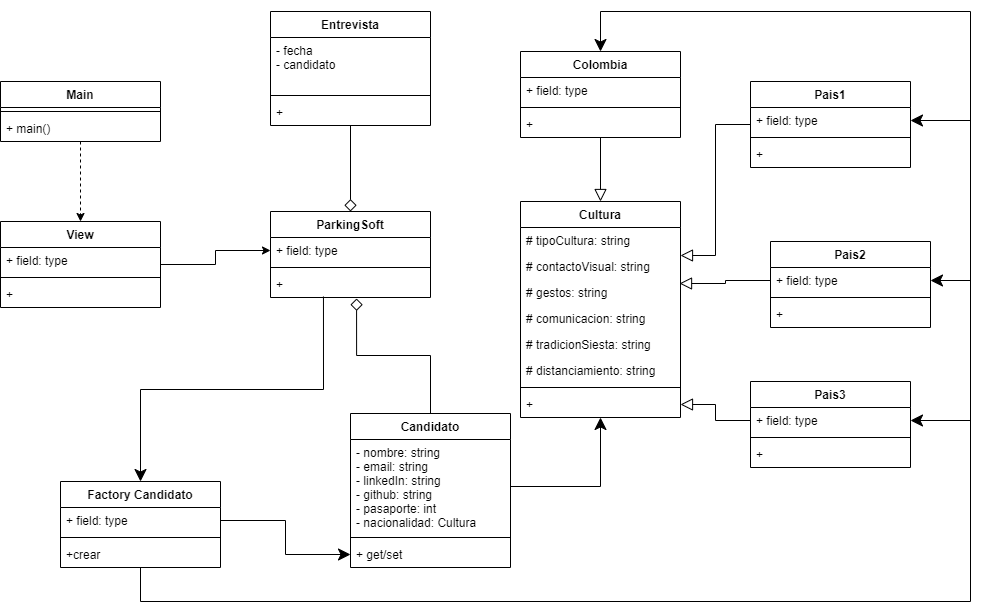

The diagram above was exported from draw.io. Its source (the exported page's mxGraphModel, read from the mxfile embedded in the PNG):
<mxGraphModel dx="1291" dy="577" grid="1" gridSize="10" guides="1" tooltips="1" connect="1" arrows="1" fold="1" page="1" pageScale="1" pageWidth="827" pageHeight="1169" math="0" shadow="0">
  <root>
    <mxCell id="0" />
    <mxCell id="1" parent="0" />
    <mxCell id="GcXybToYePiueaePvz4h-25" style="edgeStyle=orthogonalEdgeStyle;rounded=0;orthogonalLoop=1;jettySize=auto;html=1;startArrow=none;startFill=0;endArrow=classic;endFill=1;dashed=1;" parent="1" source="GcXybToYePiueaePvz4h-1" target="GcXybToYePiueaePvz4h-5" edge="1">
      <mxGeometry relative="1" as="geometry" />
    </mxCell>
    <mxCell id="GcXybToYePiueaePvz4h-1" value="Main" style="swimlane;fontStyle=1;align=center;verticalAlign=top;childLayout=stackLayout;horizontal=1;startSize=26;horizontalStack=0;resizeParent=1;resizeParentMax=0;resizeLast=0;collapsible=1;marginBottom=0;" parent="1" vertex="1">
      <mxGeometry x="10" y="310" width="160" height="60" as="geometry" />
    </mxCell>
    <mxCell id="GcXybToYePiueaePvz4h-3" value="" style="line;strokeWidth=1;fillColor=none;align=left;verticalAlign=middle;spacingTop=-1;spacingLeft=3;spacingRight=3;rotatable=0;labelPosition=right;points=[];portConstraint=eastwest;" parent="GcXybToYePiueaePvz4h-1" vertex="1">
      <mxGeometry y="26" width="160" height="8" as="geometry" />
    </mxCell>
    <mxCell id="GcXybToYePiueaePvz4h-4" value="+ main()" style="text;strokeColor=none;fillColor=none;align=left;verticalAlign=top;spacingLeft=4;spacingRight=4;overflow=hidden;rotatable=0;points=[[0,0.5],[1,0.5]];portConstraint=eastwest;" parent="GcXybToYePiueaePvz4h-1" vertex="1">
      <mxGeometry y="34" width="160" height="26" as="geometry" />
    </mxCell>
    <mxCell id="GcXybToYePiueaePvz4h-28" style="edgeStyle=orthogonalEdgeStyle;rounded=0;orthogonalLoop=1;jettySize=auto;html=1;entryX=0;entryY=0.5;entryDx=0;entryDy=0;" parent="1" source="GcXybToYePiueaePvz4h-5" target="GcXybToYePiueaePvz4h-10" edge="1">
      <mxGeometry relative="1" as="geometry" />
    </mxCell>
    <mxCell id="GcXybToYePiueaePvz4h-5" value="View" style="swimlane;fontStyle=1;align=center;verticalAlign=top;childLayout=stackLayout;horizontal=1;startSize=26;horizontalStack=0;resizeParent=1;resizeParentMax=0;resizeLast=0;collapsible=1;marginBottom=0;" parent="1" vertex="1">
      <mxGeometry x="10" y="450" width="160" height="86" as="geometry" />
    </mxCell>
    <mxCell id="GcXybToYePiueaePvz4h-6" value="+ field: type" style="text;strokeColor=none;fillColor=none;align=left;verticalAlign=top;spacingLeft=4;spacingRight=4;overflow=hidden;rotatable=0;points=[[0,0.5],[1,0.5]];portConstraint=eastwest;" parent="GcXybToYePiueaePvz4h-5" vertex="1">
      <mxGeometry y="26" width="160" height="26" as="geometry" />
    </mxCell>
    <mxCell id="GcXybToYePiueaePvz4h-7" value="" style="line;strokeWidth=1;fillColor=none;align=left;verticalAlign=middle;spacingTop=-1;spacingLeft=3;spacingRight=3;rotatable=0;labelPosition=right;points=[];portConstraint=eastwest;" parent="GcXybToYePiueaePvz4h-5" vertex="1">
      <mxGeometry y="52" width="160" height="8" as="geometry" />
    </mxCell>
    <mxCell id="GcXybToYePiueaePvz4h-8" value="+ " style="text;strokeColor=none;fillColor=none;align=left;verticalAlign=top;spacingLeft=4;spacingRight=4;overflow=hidden;rotatable=0;points=[[0,0.5],[1,0.5]];portConstraint=eastwest;" parent="GcXybToYePiueaePvz4h-5" vertex="1">
      <mxGeometry y="60" width="160" height="26" as="geometry" />
    </mxCell>
    <mxCell id="GcXybToYePiueaePvz4h-60" style="edgeStyle=orthogonalEdgeStyle;rounded=0;orthogonalLoop=1;jettySize=auto;html=1;entryX=0.5;entryY=0;entryDx=0;entryDy=0;startArrow=none;startFill=0;endArrow=classic;endFill=1;startSize=10;endSize=10;strokeWidth=1;exitX=0.331;exitY=0.962;exitDx=0;exitDy=0;exitPerimeter=0;" parent="1" source="GcXybToYePiueaePvz4h-12" target="GcXybToYePiueaePvz4h-51" edge="1">
      <mxGeometry relative="1" as="geometry" />
    </mxCell>
    <mxCell id="GcXybToYePiueaePvz4h-9" value="ParkingSoft" style="swimlane;fontStyle=1;align=center;verticalAlign=top;childLayout=stackLayout;horizontal=1;startSize=26;horizontalStack=0;resizeParent=1;resizeParentMax=0;resizeLast=0;collapsible=1;marginBottom=0;" parent="1" vertex="1">
      <mxGeometry x="280" y="440" width="160" height="86" as="geometry" />
    </mxCell>
    <mxCell id="GcXybToYePiueaePvz4h-10" value="+ field: type" style="text;strokeColor=none;fillColor=none;align=left;verticalAlign=top;spacingLeft=4;spacingRight=4;overflow=hidden;rotatable=0;points=[[0,0.5],[1,0.5]];portConstraint=eastwest;" parent="GcXybToYePiueaePvz4h-9" vertex="1">
      <mxGeometry y="26" width="160" height="26" as="geometry" />
    </mxCell>
    <mxCell id="GcXybToYePiueaePvz4h-11" value="" style="line;strokeWidth=1;fillColor=none;align=left;verticalAlign=middle;spacingTop=-1;spacingLeft=3;spacingRight=3;rotatable=0;labelPosition=right;points=[];portConstraint=eastwest;" parent="GcXybToYePiueaePvz4h-9" vertex="1">
      <mxGeometry y="52" width="160" height="8" as="geometry" />
    </mxCell>
    <mxCell id="GcXybToYePiueaePvz4h-12" value="+ " style="text;strokeColor=none;fillColor=none;align=left;verticalAlign=top;spacingLeft=4;spacingRight=4;overflow=hidden;rotatable=0;points=[[0,0.5],[1,0.5]];portConstraint=eastwest;" parent="GcXybToYePiueaePvz4h-9" vertex="1">
      <mxGeometry y="60" width="160" height="26" as="geometry" />
    </mxCell>
    <mxCell id="GcXybToYePiueaePvz4h-49" style="edgeStyle=orthogonalEdgeStyle;rounded=0;orthogonalLoop=1;jettySize=auto;html=1;entryX=0.538;entryY=1.038;entryDx=0;entryDy=0;entryPerimeter=0;startArrow=none;startFill=0;endArrow=diamond;endFill=0;endSize=10;strokeWidth=1;" parent="1" source="GcXybToYePiueaePvz4h-17" target="GcXybToYePiueaePvz4h-12" edge="1">
      <mxGeometry relative="1" as="geometry" />
    </mxCell>
    <mxCell id="GcXybToYePiueaePvz4h-17" value="Candidato" style="swimlane;fontStyle=1;align=center;verticalAlign=top;childLayout=stackLayout;horizontal=1;startSize=26;horizontalStack=0;resizeParent=1;resizeParentMax=0;resizeLast=0;collapsible=1;marginBottom=0;" parent="1" vertex="1">
      <mxGeometry x="360" y="642" width="160" height="154" as="geometry" />
    </mxCell>
    <mxCell id="GcXybToYePiueaePvz4h-18" value="- nombre: string&#10;- email: string&#10;- linkedIn: string&#10;- github: string&#10;- pasaporte: int&#10;- nacionalidad: Cultura" style="text;strokeColor=none;fillColor=none;align=left;verticalAlign=top;spacingLeft=4;spacingRight=4;overflow=hidden;rotatable=0;points=[[0,0.5],[1,0.5]];portConstraint=eastwest;" parent="GcXybToYePiueaePvz4h-17" vertex="1">
      <mxGeometry y="26" width="160" height="94" as="geometry" />
    </mxCell>
    <mxCell id="GcXybToYePiueaePvz4h-19" value="" style="line;strokeWidth=1;fillColor=none;align=left;verticalAlign=middle;spacingTop=-1;spacingLeft=3;spacingRight=3;rotatable=0;labelPosition=right;points=[];portConstraint=eastwest;" parent="GcXybToYePiueaePvz4h-17" vertex="1">
      <mxGeometry y="120" width="160" height="8" as="geometry" />
    </mxCell>
    <mxCell id="GcXybToYePiueaePvz4h-20" value="+ get/set" style="text;strokeColor=none;fillColor=none;align=left;verticalAlign=top;spacingLeft=4;spacingRight=4;overflow=hidden;rotatable=0;points=[[0,0.5],[1,0.5]];portConstraint=eastwest;" parent="GcXybToYePiueaePvz4h-17" vertex="1">
      <mxGeometry y="128" width="160" height="26" as="geometry" />
    </mxCell>
    <mxCell id="GcXybToYePiueaePvz4h-50" style="edgeStyle=orthogonalEdgeStyle;rounded=0;orthogonalLoop=1;jettySize=auto;html=1;entryX=1;entryY=0.5;entryDx=0;entryDy=0;startArrow=classic;startFill=1;endArrow=none;endFill=0;endSize=10;strokeWidth=1;startSize=10;" parent="1" source="GcXybToYePiueaePvz4h-21" target="GcXybToYePiueaePvz4h-18" edge="1">
      <mxGeometry relative="1" as="geometry" />
    </mxCell>
    <mxCell id="GcXybToYePiueaePvz4h-21" value="Cultura" style="swimlane;fontStyle=1;align=center;verticalAlign=top;childLayout=stackLayout;horizontal=1;startSize=26;horizontalStack=0;resizeParent=1;resizeParentMax=0;resizeLast=0;collapsible=1;marginBottom=0;" parent="1" vertex="1">
      <mxGeometry x="530" y="430" width="160" height="216" as="geometry" />
    </mxCell>
    <mxCell id="GcXybToYePiueaePvz4h-22" value="# tipoCultura: string" style="text;strokeColor=none;fillColor=none;align=left;verticalAlign=top;spacingLeft=4;spacingRight=4;overflow=hidden;rotatable=0;points=[[0,0.5],[1,0.5]];portConstraint=eastwest;" parent="GcXybToYePiueaePvz4h-21" vertex="1">
      <mxGeometry y="26" width="160" height="26" as="geometry" />
    </mxCell>
    <mxCell id="FQwwqFUKdOXp1CvQLDxb-1" value="# contactoVisual: string" style="text;strokeColor=none;fillColor=none;align=left;verticalAlign=top;spacingLeft=4;spacingRight=4;overflow=hidden;rotatable=0;points=[[0,0.5],[1,0.5]];portConstraint=eastwest;" parent="GcXybToYePiueaePvz4h-21" vertex="1">
      <mxGeometry y="52" width="160" height="26" as="geometry" />
    </mxCell>
    <mxCell id="FQwwqFUKdOXp1CvQLDxb-3" value="# gestos: string" style="text;strokeColor=none;fillColor=none;align=left;verticalAlign=top;spacingLeft=4;spacingRight=4;overflow=hidden;rotatable=0;points=[[0,0.5],[1,0.5]];portConstraint=eastwest;" parent="GcXybToYePiueaePvz4h-21" vertex="1">
      <mxGeometry y="78" width="160" height="26" as="geometry" />
    </mxCell>
    <mxCell id="FQwwqFUKdOXp1CvQLDxb-4" value="# comunicacion: string" style="text;strokeColor=none;fillColor=none;align=left;verticalAlign=top;spacingLeft=4;spacingRight=4;overflow=hidden;rotatable=0;points=[[0,0.5],[1,0.5]];portConstraint=eastwest;" parent="GcXybToYePiueaePvz4h-21" vertex="1">
      <mxGeometry y="104" width="160" height="26" as="geometry" />
    </mxCell>
    <mxCell id="FQwwqFUKdOXp1CvQLDxb-5" value="# tradicionSiesta: string" style="text;strokeColor=none;fillColor=none;align=left;verticalAlign=top;spacingLeft=4;spacingRight=4;overflow=hidden;rotatable=0;points=[[0,0.5],[1,0.5]];portConstraint=eastwest;" parent="GcXybToYePiueaePvz4h-21" vertex="1">
      <mxGeometry y="130" width="160" height="26" as="geometry" />
    </mxCell>
    <mxCell id="FQwwqFUKdOXp1CvQLDxb-6" value="# distanciamiento: string" style="text;strokeColor=none;fillColor=none;align=left;verticalAlign=top;spacingLeft=4;spacingRight=4;overflow=hidden;rotatable=0;points=[[0,0.5],[1,0.5]];portConstraint=eastwest;" parent="GcXybToYePiueaePvz4h-21" vertex="1">
      <mxGeometry y="156" width="160" height="26" as="geometry" />
    </mxCell>
    <mxCell id="GcXybToYePiueaePvz4h-23" value="" style="line;strokeWidth=1;fillColor=none;align=left;verticalAlign=middle;spacingTop=-1;spacingLeft=3;spacingRight=3;rotatable=0;labelPosition=right;points=[];portConstraint=eastwest;" parent="GcXybToYePiueaePvz4h-21" vertex="1">
      <mxGeometry y="182" width="160" height="8" as="geometry" />
    </mxCell>
    <mxCell id="GcXybToYePiueaePvz4h-24" value="+" style="text;strokeColor=none;fillColor=none;align=left;verticalAlign=top;spacingLeft=4;spacingRight=4;overflow=hidden;rotatable=0;points=[[0,0.5],[1,0.5]];portConstraint=eastwest;" parent="GcXybToYePiueaePvz4h-21" vertex="1">
      <mxGeometry y="190" width="160" height="26" as="geometry" />
    </mxCell>
    <mxCell id="GcXybToYePiueaePvz4h-47" style="edgeStyle=orthogonalEdgeStyle;rounded=0;orthogonalLoop=1;jettySize=auto;html=1;entryX=1;entryY=0.25;entryDx=0;entryDy=0;startArrow=none;startFill=0;endArrow=block;endFill=0;endSize=10;strokeWidth=1;" parent="1" source="GcXybToYePiueaePvz4h-34" target="GcXybToYePiueaePvz4h-21" edge="1">
      <mxGeometry relative="1" as="geometry" />
    </mxCell>
    <mxCell id="GcXybToYePiueaePvz4h-34" value="Pais1" style="swimlane;fontStyle=1;align=center;verticalAlign=top;childLayout=stackLayout;horizontal=1;startSize=26;horizontalStack=0;resizeParent=1;resizeParentMax=0;resizeLast=0;collapsible=1;marginBottom=0;" parent="1" vertex="1">
      <mxGeometry x="760" y="310" width="160" height="86" as="geometry" />
    </mxCell>
    <mxCell id="GcXybToYePiueaePvz4h-35" value="+ field: type" style="text;strokeColor=none;fillColor=none;align=left;verticalAlign=top;spacingLeft=4;spacingRight=4;overflow=hidden;rotatable=0;points=[[0,0.5],[1,0.5]];portConstraint=eastwest;" parent="GcXybToYePiueaePvz4h-34" vertex="1">
      <mxGeometry y="26" width="160" height="26" as="geometry" />
    </mxCell>
    <mxCell id="GcXybToYePiueaePvz4h-36" value="" style="line;strokeWidth=1;fillColor=none;align=left;verticalAlign=middle;spacingTop=-1;spacingLeft=3;spacingRight=3;rotatable=0;labelPosition=right;points=[];portConstraint=eastwest;" parent="GcXybToYePiueaePvz4h-34" vertex="1">
      <mxGeometry y="52" width="160" height="8" as="geometry" />
    </mxCell>
    <mxCell id="GcXybToYePiueaePvz4h-37" value="+ " style="text;strokeColor=none;fillColor=none;align=left;verticalAlign=top;spacingLeft=4;spacingRight=4;overflow=hidden;rotatable=0;points=[[0,0.5],[1,0.5]];portConstraint=eastwest;" parent="GcXybToYePiueaePvz4h-34" vertex="1">
      <mxGeometry y="60" width="160" height="26" as="geometry" />
    </mxCell>
    <mxCell id="GcXybToYePiueaePvz4h-38" value="Pais2" style="swimlane;fontStyle=1;align=center;verticalAlign=top;childLayout=stackLayout;horizontal=1;startSize=26;horizontalStack=0;resizeParent=1;resizeParentMax=0;resizeLast=0;collapsible=1;marginBottom=0;" parent="1" vertex="1">
      <mxGeometry x="780" y="470" width="160" height="86" as="geometry" />
    </mxCell>
    <mxCell id="GcXybToYePiueaePvz4h-39" value="+ field: type" style="text;strokeColor=none;fillColor=none;align=left;verticalAlign=top;spacingLeft=4;spacingRight=4;overflow=hidden;rotatable=0;points=[[0,0.5],[1,0.5]];portConstraint=eastwest;" parent="GcXybToYePiueaePvz4h-38" vertex="1">
      <mxGeometry y="26" width="160" height="26" as="geometry" />
    </mxCell>
    <mxCell id="GcXybToYePiueaePvz4h-40" value="" style="line;strokeWidth=1;fillColor=none;align=left;verticalAlign=middle;spacingTop=-1;spacingLeft=3;spacingRight=3;rotatable=0;labelPosition=right;points=[];portConstraint=eastwest;" parent="GcXybToYePiueaePvz4h-38" vertex="1">
      <mxGeometry y="52" width="160" height="8" as="geometry" />
    </mxCell>
    <mxCell id="GcXybToYePiueaePvz4h-41" value="+ " style="text;strokeColor=none;fillColor=none;align=left;verticalAlign=top;spacingLeft=4;spacingRight=4;overflow=hidden;rotatable=0;points=[[0,0.5],[1,0.5]];portConstraint=eastwest;" parent="GcXybToYePiueaePvz4h-38" vertex="1">
      <mxGeometry y="60" width="160" height="26" as="geometry" />
    </mxCell>
    <mxCell id="GcXybToYePiueaePvz4h-48" style="edgeStyle=orthogonalEdgeStyle;rounded=0;orthogonalLoop=1;jettySize=auto;html=1;entryX=1;entryY=0.5;entryDx=0;entryDy=0;startArrow=none;startFill=0;endArrow=block;endFill=0;endSize=10;strokeWidth=1;exitX=0;exitY=0.5;exitDx=0;exitDy=0;" parent="1" source="GcXybToYePiueaePvz4h-43" target="GcXybToYePiueaePvz4h-24" edge="1">
      <mxGeometry relative="1" as="geometry" />
    </mxCell>
    <mxCell id="GcXybToYePiueaePvz4h-42" value="Pais3" style="swimlane;fontStyle=1;align=center;verticalAlign=top;childLayout=stackLayout;horizontal=1;startSize=26;horizontalStack=0;resizeParent=1;resizeParentMax=0;resizeLast=0;collapsible=1;marginBottom=0;" parent="1" vertex="1">
      <mxGeometry x="760" y="610" width="160" height="86" as="geometry" />
    </mxCell>
    <mxCell id="GcXybToYePiueaePvz4h-43" value="+ field: type" style="text;strokeColor=none;fillColor=none;align=left;verticalAlign=top;spacingLeft=4;spacingRight=4;overflow=hidden;rotatable=0;points=[[0,0.5],[1,0.5]];portConstraint=eastwest;" parent="GcXybToYePiueaePvz4h-42" vertex="1">
      <mxGeometry y="26" width="160" height="26" as="geometry" />
    </mxCell>
    <mxCell id="GcXybToYePiueaePvz4h-44" value="" style="line;strokeWidth=1;fillColor=none;align=left;verticalAlign=middle;spacingTop=-1;spacingLeft=3;spacingRight=3;rotatable=0;labelPosition=right;points=[];portConstraint=eastwest;" parent="GcXybToYePiueaePvz4h-42" vertex="1">
      <mxGeometry y="52" width="160" height="8" as="geometry" />
    </mxCell>
    <mxCell id="GcXybToYePiueaePvz4h-45" value="+ " style="text;strokeColor=none;fillColor=none;align=left;verticalAlign=top;spacingLeft=4;spacingRight=4;overflow=hidden;rotatable=0;points=[[0,0.5],[1,0.5]];portConstraint=eastwest;" parent="GcXybToYePiueaePvz4h-42" vertex="1">
      <mxGeometry y="60" width="160" height="26" as="geometry" />
    </mxCell>
    <mxCell id="GcXybToYePiueaePvz4h-46" style="edgeStyle=orthogonalEdgeStyle;rounded=0;orthogonalLoop=1;jettySize=auto;html=1;entryX=0.994;entryY=1.154;entryDx=0;entryDy=0;startArrow=none;startFill=0;endArrow=block;endFill=0;endSize=10;strokeWidth=1;entryPerimeter=0;" parent="1" source="GcXybToYePiueaePvz4h-39" target="FQwwqFUKdOXp1CvQLDxb-1" edge="1">
      <mxGeometry relative="1" as="geometry" />
    </mxCell>
    <mxCell id="GcXybToYePiueaePvz4h-59" style="edgeStyle=orthogonalEdgeStyle;rounded=0;orthogonalLoop=1;jettySize=auto;html=1;startArrow=none;startFill=0;endArrow=classic;endFill=1;startSize=10;endSize=10;strokeWidth=1;entryX=0.5;entryY=0;entryDx=0;entryDy=0;" parent="1" source="GcXybToYePiueaePvz4h-51" target="Nbc5mheeLxecCv0P8omB-1" edge="1">
      <mxGeometry relative="1" as="geometry">
        <Array as="points">
          <mxPoint x="150" y="830" />
          <mxPoint x="980" y="830" />
          <mxPoint x="980" y="240" />
          <mxPoint x="610" y="240" />
        </Array>
        <mxPoint x="600" y="240" as="targetPoint" />
      </mxGeometry>
    </mxCell>
    <mxCell id="GcXybToYePiueaePvz4h-51" value="Factory Candidato" style="swimlane;fontStyle=1;align=center;verticalAlign=top;childLayout=stackLayout;horizontal=1;startSize=26;horizontalStack=0;resizeParent=1;resizeParentMax=0;resizeLast=0;collapsible=1;marginBottom=0;" parent="1" vertex="1">
      <mxGeometry x="70" y="710" width="160" height="86" as="geometry" />
    </mxCell>
    <mxCell id="GcXybToYePiueaePvz4h-52" value="+ field: type" style="text;strokeColor=none;fillColor=none;align=left;verticalAlign=top;spacingLeft=4;spacingRight=4;overflow=hidden;rotatable=0;points=[[0,0.5],[1,0.5]];portConstraint=eastwest;" parent="GcXybToYePiueaePvz4h-51" vertex="1">
      <mxGeometry y="26" width="160" height="26" as="geometry" />
    </mxCell>
    <mxCell id="GcXybToYePiueaePvz4h-53" value="" style="line;strokeWidth=1;fillColor=none;align=left;verticalAlign=middle;spacingTop=-1;spacingLeft=3;spacingRight=3;rotatable=0;labelPosition=right;points=[];portConstraint=eastwest;" parent="GcXybToYePiueaePvz4h-51" vertex="1">
      <mxGeometry y="52" width="160" height="8" as="geometry" />
    </mxCell>
    <mxCell id="GcXybToYePiueaePvz4h-54" value="+crear" style="text;strokeColor=none;fillColor=none;align=left;verticalAlign=top;spacingLeft=4;spacingRight=4;overflow=hidden;rotatable=0;points=[[0,0.5],[1,0.5]];portConstraint=eastwest;" parent="GcXybToYePiueaePvz4h-51" vertex="1">
      <mxGeometry y="60" width="160" height="26" as="geometry" />
    </mxCell>
    <mxCell id="GcXybToYePiueaePvz4h-56" value="" style="edgeStyle=orthogonalEdgeStyle;rounded=0;orthogonalLoop=1;jettySize=auto;html=1;startArrow=none;startFill=0;endArrow=classic;endFill=1;startSize=10;endSize=10;strokeWidth=1;" parent="1" source="GcXybToYePiueaePvz4h-52" target="GcXybToYePiueaePvz4h-20" edge="1">
      <mxGeometry relative="1" as="geometry" />
    </mxCell>
    <mxCell id="Nbc5mheeLxecCv0P8omB-5" style="edgeStyle=orthogonalEdgeStyle;rounded=0;orthogonalLoop=1;jettySize=auto;html=1;endArrow=block;endFill=0;endSize=10;" parent="1" source="Nbc5mheeLxecCv0P8omB-1" target="GcXybToYePiueaePvz4h-21" edge="1">
      <mxGeometry relative="1" as="geometry" />
    </mxCell>
    <mxCell id="Nbc5mheeLxecCv0P8omB-1" value="Colombia" style="swimlane;fontStyle=1;align=center;verticalAlign=top;childLayout=stackLayout;horizontal=1;startSize=26;horizontalStack=0;resizeParent=1;resizeParentMax=0;resizeLast=0;collapsible=1;marginBottom=0;" parent="1" vertex="1">
      <mxGeometry x="530" y="280" width="160" height="86" as="geometry" />
    </mxCell>
    <mxCell id="Nbc5mheeLxecCv0P8omB-2" value="+ field: type" style="text;strokeColor=none;fillColor=none;align=left;verticalAlign=top;spacingLeft=4;spacingRight=4;overflow=hidden;rotatable=0;points=[[0,0.5],[1,0.5]];portConstraint=eastwest;" parent="Nbc5mheeLxecCv0P8omB-1" vertex="1">
      <mxGeometry y="26" width="160" height="26" as="geometry" />
    </mxCell>
    <mxCell id="Nbc5mheeLxecCv0P8omB-3" value="" style="line;strokeWidth=1;fillColor=none;align=left;verticalAlign=middle;spacingTop=-1;spacingLeft=3;spacingRight=3;rotatable=0;labelPosition=right;points=[];portConstraint=eastwest;" parent="Nbc5mheeLxecCv0P8omB-1" vertex="1">
      <mxGeometry y="52" width="160" height="8" as="geometry" />
    </mxCell>
    <mxCell id="Nbc5mheeLxecCv0P8omB-4" value="+ " style="text;strokeColor=none;fillColor=none;align=left;verticalAlign=top;spacingLeft=4;spacingRight=4;overflow=hidden;rotatable=0;points=[[0,0.5],[1,0.5]];portConstraint=eastwest;" parent="Nbc5mheeLxecCv0P8omB-1" vertex="1">
      <mxGeometry y="60" width="160" height="26" as="geometry" />
    </mxCell>
    <mxCell id="Nbc5mheeLxecCv0P8omB-6" style="edgeStyle=orthogonalEdgeStyle;rounded=0;orthogonalLoop=1;jettySize=auto;html=1;endArrow=none;endFill=0;endSize=10;startSize=10;startArrow=classic;startFill=1;" parent="1" source="GcXybToYePiueaePvz4h-35" edge="1">
      <mxGeometry relative="1" as="geometry">
        <mxPoint x="980" y="349" as="targetPoint" />
      </mxGeometry>
    </mxCell>
    <mxCell id="Nbc5mheeLxecCv0P8omB-7" style="edgeStyle=orthogonalEdgeStyle;rounded=0;orthogonalLoop=1;jettySize=auto;html=1;endArrow=none;endFill=0;endSize=10;startSize=10;startArrow=classic;startFill=1;" parent="1" source="GcXybToYePiueaePvz4h-39" edge="1">
      <mxGeometry relative="1" as="geometry">
        <mxPoint x="980" y="509" as="targetPoint" />
      </mxGeometry>
    </mxCell>
    <mxCell id="Nbc5mheeLxecCv0P8omB-8" style="edgeStyle=orthogonalEdgeStyle;rounded=0;orthogonalLoop=1;jettySize=auto;html=1;endArrow=none;endFill=0;endSize=10;startArrow=classic;startFill=1;startSize=10;" parent="1" source="GcXybToYePiueaePvz4h-43" edge="1">
      <mxGeometry relative="1" as="geometry">
        <mxPoint x="980" y="649" as="targetPoint" />
      </mxGeometry>
    </mxCell>
    <mxCell id="OFoDL8WaXS-WJ96_invW-5" style="edgeStyle=orthogonalEdgeStyle;rounded=0;orthogonalLoop=1;jettySize=auto;html=1;entryX=0.5;entryY=0;entryDx=0;entryDy=0;startArrow=none;startFill=0;endArrow=diamond;endFill=0;endSize=10;" parent="1" source="OFoDL8WaXS-WJ96_invW-1" target="GcXybToYePiueaePvz4h-9" edge="1">
      <mxGeometry relative="1" as="geometry" />
    </mxCell>
    <mxCell id="OFoDL8WaXS-WJ96_invW-1" value="Entrevista" style="swimlane;fontStyle=1;align=center;verticalAlign=top;childLayout=stackLayout;horizontal=1;startSize=26;horizontalStack=0;resizeParent=1;resizeParentMax=0;resizeLast=0;collapsible=1;marginBottom=0;" parent="1" vertex="1">
      <mxGeometry x="280" y="240" width="160" height="114" as="geometry" />
    </mxCell>
    <mxCell id="OFoDL8WaXS-WJ96_invW-2" value="- fecha&#10;- candidato" style="text;strokeColor=none;fillColor=none;align=left;verticalAlign=top;spacingLeft=4;spacingRight=4;overflow=hidden;rotatable=0;points=[[0,0.5],[1,0.5]];portConstraint=eastwest;" parent="OFoDL8WaXS-WJ96_invW-1" vertex="1">
      <mxGeometry y="26" width="160" height="54" as="geometry" />
    </mxCell>
    <mxCell id="OFoDL8WaXS-WJ96_invW-3" value="" style="line;strokeWidth=1;fillColor=none;align=left;verticalAlign=middle;spacingTop=-1;spacingLeft=3;spacingRight=3;rotatable=0;labelPosition=right;points=[];portConstraint=eastwest;" parent="OFoDL8WaXS-WJ96_invW-1" vertex="1">
      <mxGeometry y="80" width="160" height="8" as="geometry" />
    </mxCell>
    <mxCell id="OFoDL8WaXS-WJ96_invW-4" value="+" style="text;strokeColor=none;fillColor=none;align=left;verticalAlign=top;spacingLeft=4;spacingRight=4;overflow=hidden;rotatable=0;points=[[0,0.5],[1,0.5]];portConstraint=eastwest;" parent="OFoDL8WaXS-WJ96_invW-1" vertex="1">
      <mxGeometry y="88" width="160" height="26" as="geometry" />
    </mxCell>
  </root>
</mxGraphModel>